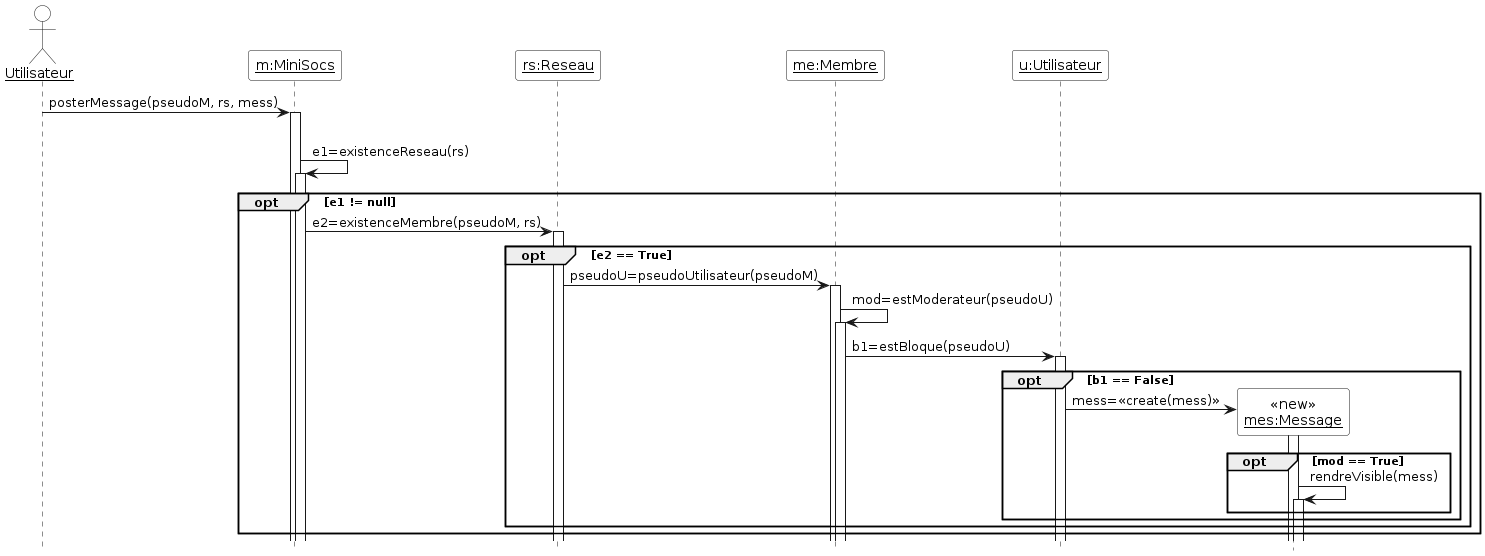

The diagram above was rendered by PlantUML. Its source (embedded in the PNG):
@startuml

'Diagramme de séquence (PlantUML)'

'Configuration charte graphique'
hide footbox
skinparam sequenceParticipantBackgroundColor White
skinparam sequenceActorBackgroundColor White

'Déclaration des acteurs et des participants (déjà existants avant la séquence)'
actor "__Utilisateur__" as user
participant "__m:MiniSocs__" as m
participant "__rs:Reseau__" as rs
participant "__me:Membre__" as me
participant "__u:Utilisateur__" as u

'Séquence avec les messages, les créations de participants, etc.'
user -> m ++ : posterMessage(pseudoM, rs, mess)
opt pseudoM, rs, mess non null ∧ non vide
  m -> m ++ : e1=existenceReseau(rs)
  opt e1 != null
    m -> rs ++ : e2=existenceMembre(pseudoM, rs)
    opt e2 == True
      rs -> me ++ : pseudoU=pseudoUtilisateur(pseudoM)
      me -> me ++ : mod=estModerateur(pseudoU)
      me -> u ++ : b1=estBloque(pseudoU)
      opt b1 == False
        create "<<new>>\n__mes:Message__" as mess
        u -> "__mes:Message__" as mess ++ : mess=<<create(mess)>>
        opt mod == True
          mess -> mess ++ : rendreVisible(mess)
	end
    end
  end    
end
@enduml